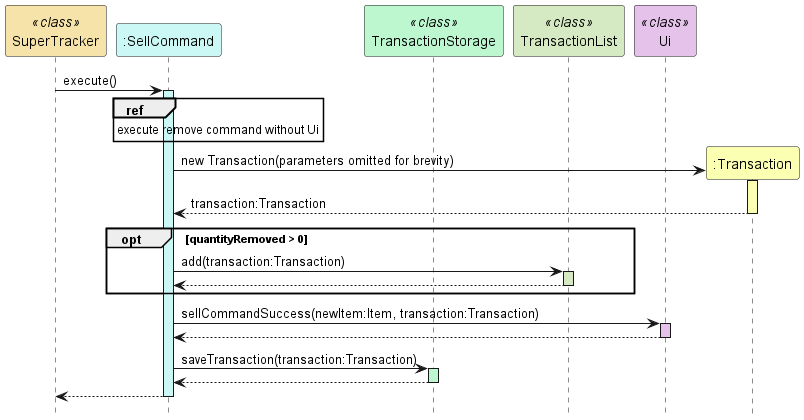

The diagram above was rendered by PlantUML. Its source (embedded in the PNG):
@startuml
hide footbox
participant "SuperTracker" as SuperTracker <<class>> #f5e3a9
participant ":SellCommand" as SellCommand #cbf7f4
participant "TransactionStorage" as TransactionStorage <<class>> #bcf7cf
participant "TransactionList" as TransactionList <<class>> #d5eac2
participant "Ui" as Ui <<class>> #e5c2ea
participant ":Transaction" as Transaction #fbffb2

SuperTracker -> SellCommand : execute()
activate SellCommand #cbf7f4

ref over SellCommand : execute remove command without Ui

SellCommand -> Transaction ** : new Transaction(parameters omitted for brevity)
activate Transaction #fbffb2
Transaction --> SellCommand : transaction:Transaction
deactivate Transaction

opt quantityRemoved > 0

SellCommand -> TransactionList : add(transaction:Transaction)
activate TransactionList #d5eac2
TransactionList --> SellCommand
deactivate TransactionList

end

SellCommand -> Ui : sellCommandSuccess(newItem:Item, transaction:Transaction)
activate Ui #e5c2ea
Ui --> SellCommand
deactivate Ui

SellCommand -> TransactionStorage : saveTransaction(transaction:Transaction)
activate TransactionStorage #bcf7cf
TransactionStorage --> SellCommand
deactivate TransactionStorage

SellCommand --> SuperTracker
deactivate SellCommand
@enduml